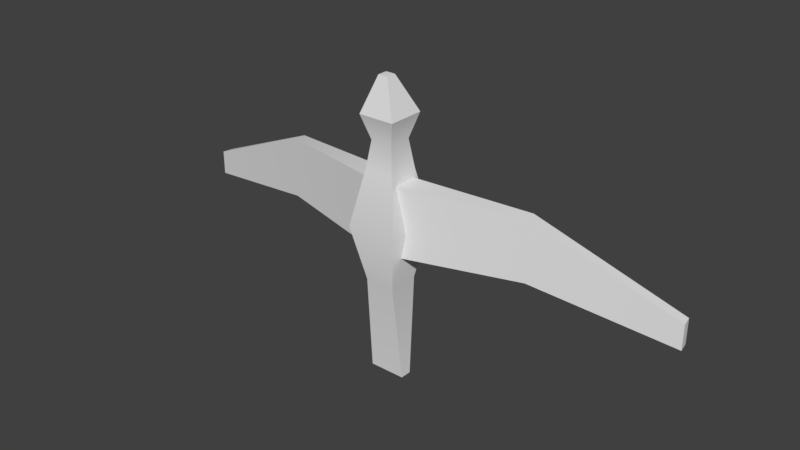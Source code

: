 # Source: Bird.blend  (saved by Blender 2.79.0; exported with 4.5.12 LTS)
import bpy
from mathutils import Matrix  # noqa: F401  (used for matrix-valued properties, if any)

bpy.ops.wm.read_factory_settings(use_empty=True)
scene = bpy.context.scene
scene.name = 'Scene'

# ---- collections
col_collection_1 = bpy.data.collections.new('Collection 1'); scene.collection.children.link(col_collection_1)

# ---- world
world_world = bpy.data.worlds.new('World'); scene.world = world_world
world_world.color = (0.05088, 0.05088, 0.05088)
world_world.use_sun_shadow = False
world_world.sun_shadow_jitter_overblur = 0.0
world_world.cycles.sampling_method = 'MANUAL'

# ---- meshes
me_cube_001 = bpy.data.meshes.new('Cube.001')
me_cube_001.from_pydata([(-0.2726, -0.2823, 1.0), (-0.2726, 0.2823, 1.0), (-0.2726, -0.2823, -1.0), (-0.2726, 0.2823, -1.0), (0.2726, -0.2823, 1.0), (0.2726, 0.2823, 1.0), (0.2726, -0.2823, -1.0), (0.2726, 0.2823, -1.0), (-0.4668, -0.4834, -7.206e-08), (-0.4668, 0.4834, 7.206e-08), (0.4668, -0.4834, -7.206e-08), (0.4668, 0.4834, 7.206e-08), (-0.2025, -0.2097, 1.501), (-0.2025, 0.2097, 1.501), (0.2025, 0.2097, 1.501), (0.2025, -0.2097, 1.501), (-0.3287, -0.3404, 1.939), (-0.3287, 0.3404, 1.939), (0.3287, 0.3404, 1.939), (0.3287, -0.3404, 1.939), (-0.08762, -0.1637, 2.587), (-0.08762, 0.01773, 2.587), (0.08762, 0.01773, 2.587), (0.08762, -0.1637, 2.587), (-0.3327, 0.1042, -2.81), (-0.3327, -0.1042, -2.81), (0.3327, -0.1042, -2.81), (0.3327, 0.1042, -2.81), (-0.2685, -0.2179, 0.8408), (-0.1863, 0.2222, 0.8408), (-0.2685, -0.2179, -0.4272), (-0.1863, 0.2222, -0.4272), (-2.398, 0.5101, 0.7621), (-2.435, 0.3118, 0.7621), (-2.435, 0.3118, -0.3485), (-2.398, 0.5101, -0.3485), (-4.856, 0.9693, -0.3222), (-4.893, 0.771, -0.3222), (-4.893, 0.771, -0.7742), (-4.856, 0.9693, -0.7742), (0.2685, -0.2179, 0.8408), (0.1863, 0.2222, 0.8408), (0.2685, -0.2179, -0.4272), (0.1863, 0.2222, -0.4272), (2.398, 0.5101, 0.7621), (2.435, 0.3118, 0.7621), (2.435, 0.3118, -0.3485), (2.398, 0.5101, -0.3485), (4.856, 0.9693, -0.3222), (4.893, 0.771, -0.3222), (4.893, 0.771, -0.7742), (4.856, 0.9693, -0.7742)], [], [(8, 9, 3, 2), (2, 3, 24, 25), (10, 11, 5, 4), (1, 0, 12, 13), (8, 10, 4, 0), (11, 9, 1, 5), (7, 3, 9, 11), (2, 6, 10, 8), (6, 7, 11, 10), (0, 1, 9, 8), (14, 13, 17, 18), (0, 4, 15, 12), (5, 1, 13, 14), (4, 5, 14, 15), (16, 19, 23, 20), (15, 14, 18, 19), (12, 15, 19, 16), (13, 12, 16, 17), (23, 22, 21, 20), (17, 16, 20, 21), (18, 17, 21, 22), (19, 18, 22, 23), (25, 24, 27, 26), (7, 6, 26, 27), (6, 2, 25, 26), (3, 7, 27, 24), (28, 29, 32, 33), (32, 35, 39, 36), (31, 30, 34, 35), (30, 28, 33, 34), (29, 31, 35, 32), (37, 36, 39, 38), (33, 32, 36, 37), (35, 34, 38, 39), (34, 33, 37, 38), (40, 45, 44, 41), (44, 48, 51, 47), (43, 47, 46, 42), (42, 46, 45, 40), (41, 44, 47, 43), (49, 50, 51, 48), (45, 49, 48, 44), (47, 51, 50, 46), (46, 50, 49, 45)])
me_cube_001.polygons.foreach_set('use_smooth', [True] * 44)
me_cube_001.use_remesh_preserve_volume = False
me_cube_001.use_remesh_preserve_attributes = False
me_cube_001.use_mirror_vertex_groups = False
me_cube_001.update()

# ---- objects
ob_bird = bpy.data.objects.new('Bird', me_cube_001)

# ---- transforms, parenting, visibility, modifiers, constraints
ob_bird.location = (0.0, 0.0, 0.0)
ob_bird.lineart.crease_threshold = 0.0
_m = ob_bird.modifiers.new('EdgeSplit', 'EDGE_SPLIT')

# ---- collection membership
col_collection_1.objects.link(ob_bird)

# ---- scene / render settings (as saved in the file)
scene.frame_start = 1; scene.frame_end = 250; scene.frame_set(1)
scene.render.engine = 'BLENDER_EEVEE_NEXT'
scene.render.resolution_percentage = 50
scene.render.dither_intensity = 0.0
scene.cycles.use_denoising = False
scene.cycles.samples = 128
scene.cycles.sampling_pattern = 'TABULATED_SOBOL'
scene.cycles.use_adaptive_sampling = False
scene.cycles.use_light_tree = False
scene.cycles.blur_glossy = 0.0
scene.cycles.sample_clamp_indirect = 0.0
scene.view_settings.view_transform = 'Standard'
bpy.context.view_layer.update()

# ---- added for rendering (the .blend has no active camera and no usable light): camera, sun
cam_auto = bpy.data.cameras.new('AutoCamera')
cam_auto.lens = 50.0
cam_auto.sensor_width = 36.0
cam_auto.clip_end = 1000.0
ob_auto_camera = bpy.data.objects.new('AutoCamera', cam_auto)
scene.collection.objects.link(ob_auto_camera)
ob_auto_camera.location = (10.4267, -12.2691, 8.22999)
ob_auto_camera.rotation_euler = (1.09748, -7.21219e-08, 0.694738)
scene.camera = ob_auto_camera
light_auto_sun = bpy.data.lights.new('AutoSun', 'SUN')
light_auto_sun.energy = 3.0
light_auto_sun.angle = 0.0523599
ob_auto_sun = bpy.data.objects.new('AutoSun', light_auto_sun)
scene.collection.objects.link(ob_auto_sun)
ob_auto_sun.rotation_euler = (0.872665, 0.174533, 0.523599)
bpy.context.view_layer.update()
